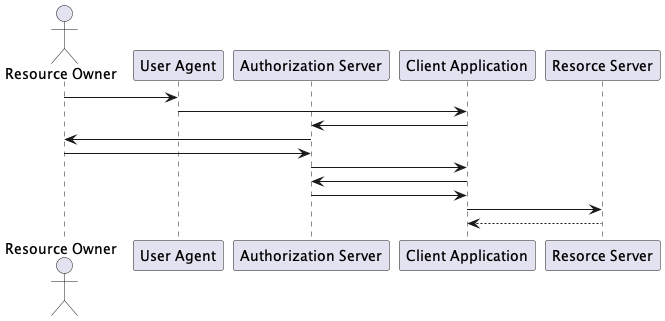

The diagram above was rendered by PlantUML. Its source (embedded in the PNG):
@startuml code
actor "Resource Owner"
participant "User Agent" as UA
participant "Authorization Server" as AS
participant "Client Application" as CA
participant "Resorce Server" as RS

"Resource Owner" -> UA
UA -> CA
CA -> AS
AS -> "Resource Owner"
"Resource Owner" -> AS
AS -> CA
CA -> AS
AS -> CA
CA -> RS
RS --> CA
@enduml